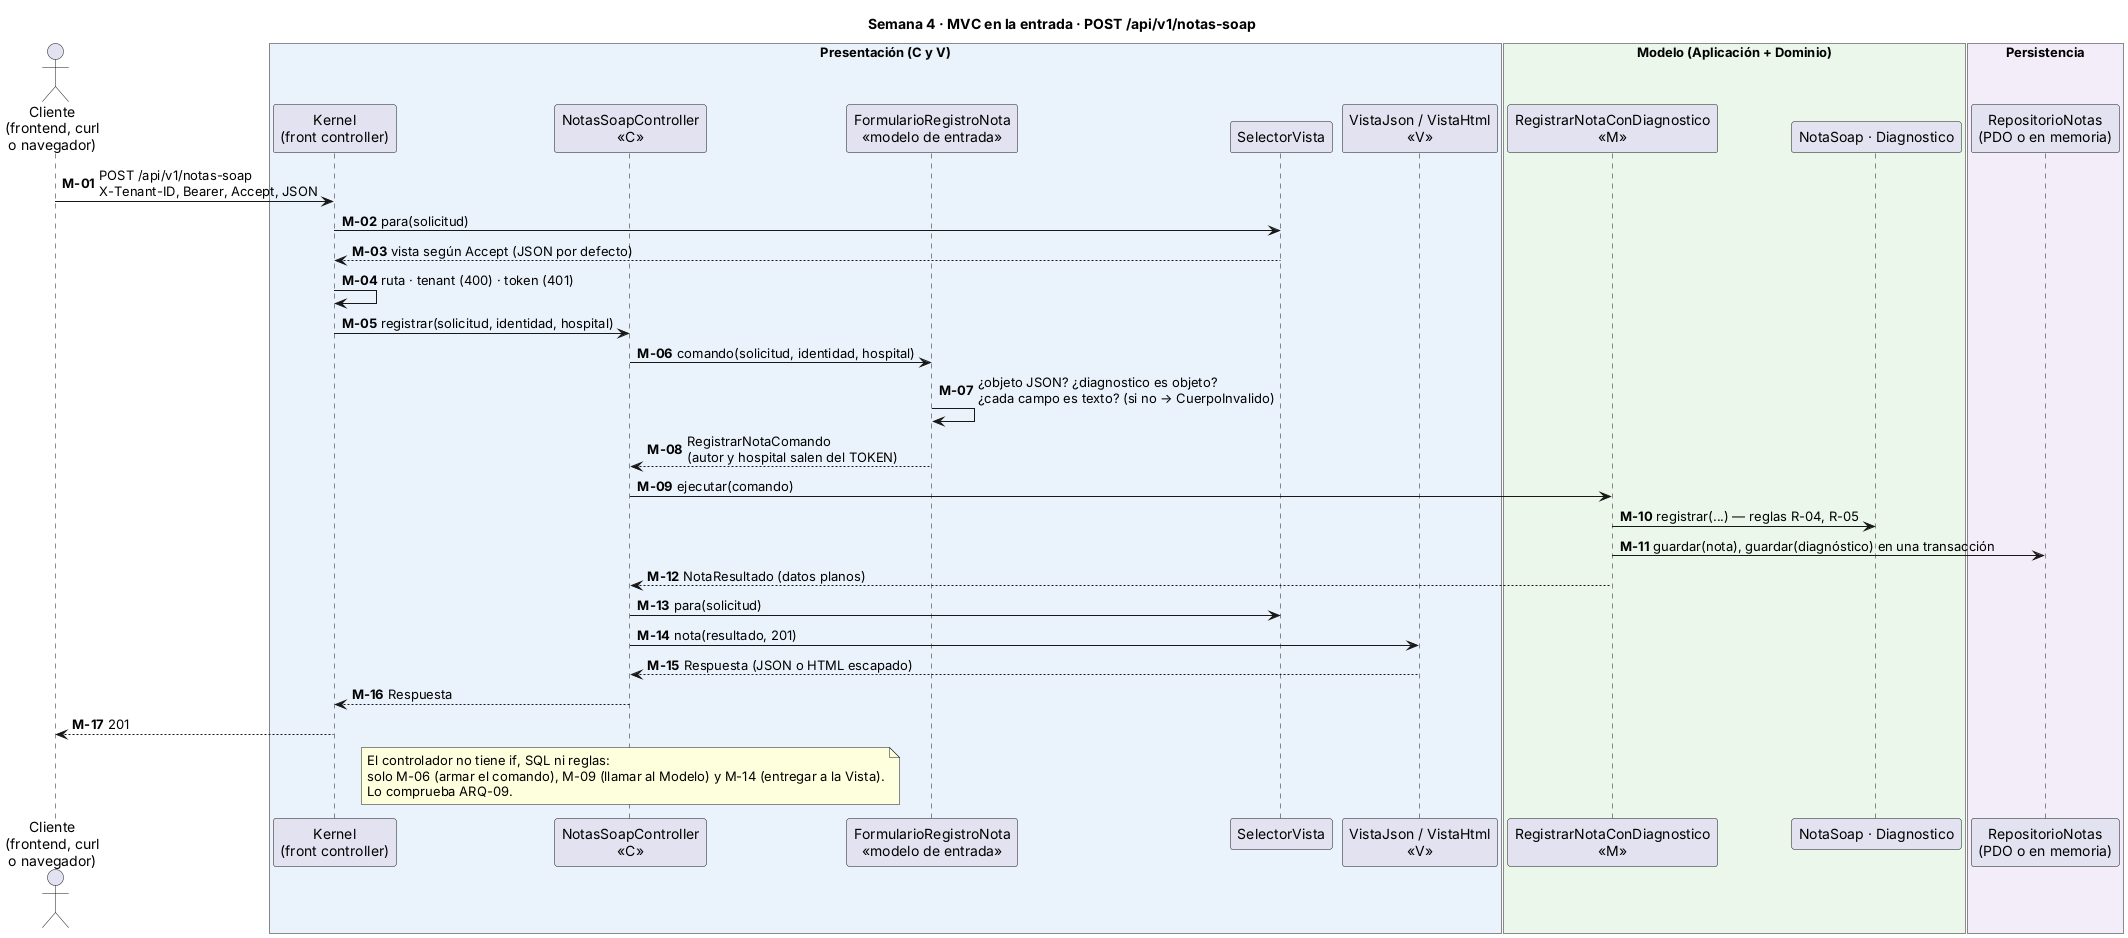

The diagram above was rendered by PlantUML. Its source (embedded in the PNG):
@startuml semana-04-mvc-entrada
!pragma layout smetana
skinparam shadowing false
skinparam defaultFontName Arial
skinparam sequenceMessageAlign left
autonumber "<b>M-00"

title Semana 4 · MVC en la entrada · POST /api/v1/notas-soap

actor "Cliente\n(frontend, curl\no navegador)" as Cli
box "Presentación (C y V)" #EAF2FB
    participant "Kernel\n(front controller)" as K
    participant "NotasSoapController\n«C»" as C
    participant "FormularioRegistroNota\n«modelo de entrada»" as F
    participant "SelectorVista" as SV
    participant "VistaJson / VistaHtml\n«V»" as V
end box
box "Modelo (Aplicación + Dominio)" #EAF7EA
    participant "RegistrarNotaConDiagnostico\n«M»" as UC
    participant "NotaSoap · Diagnostico" as D
end box
box "Persistencia" #F3ECF9
    participant "RepositorioNotas\n(PDO o en memoria)" as R
end box

Cli -> K : POST /api/v1/notas-soap\nX-Tenant-ID, Bearer, Accept, JSON
K -> SV : para(solicitud)
SV --> K : vista según Accept (JSON por defecto)
K -> K : ruta · tenant (400) · token (401)
K -> C : registrar(solicitud, identidad, hospital)
C -> F : comando(solicitud, identidad, hospital)
F -> F : ¿objeto JSON? ¿diagnostico es objeto?\n¿cada campo es texto? (si no → CuerpoInvalido)
F --> C : RegistrarNotaComando\n(autor y hospital salen del TOKEN)
C -> UC : ejecutar(comando)
UC -> D : registrar(...) — reglas R-04, R-05
UC -> R : guardar(nota), guardar(diagnóstico) en una transacción
UC --> C : NotaResultado (datos planos)
C -> SV : para(solicitud)
C -> V : nota(resultado, 201)
V --> C : Respuesta (JSON o HTML escapado)
C --> K : Respuesta
K --> Cli : 201
note over C : El controlador no tiene if, SQL ni reglas:\nsolo M-06 (armar el comando), M-09 (llamar al Modelo) y M-14 (entregar a la Vista).\nLo comprueba ARQ-09.
@enduml